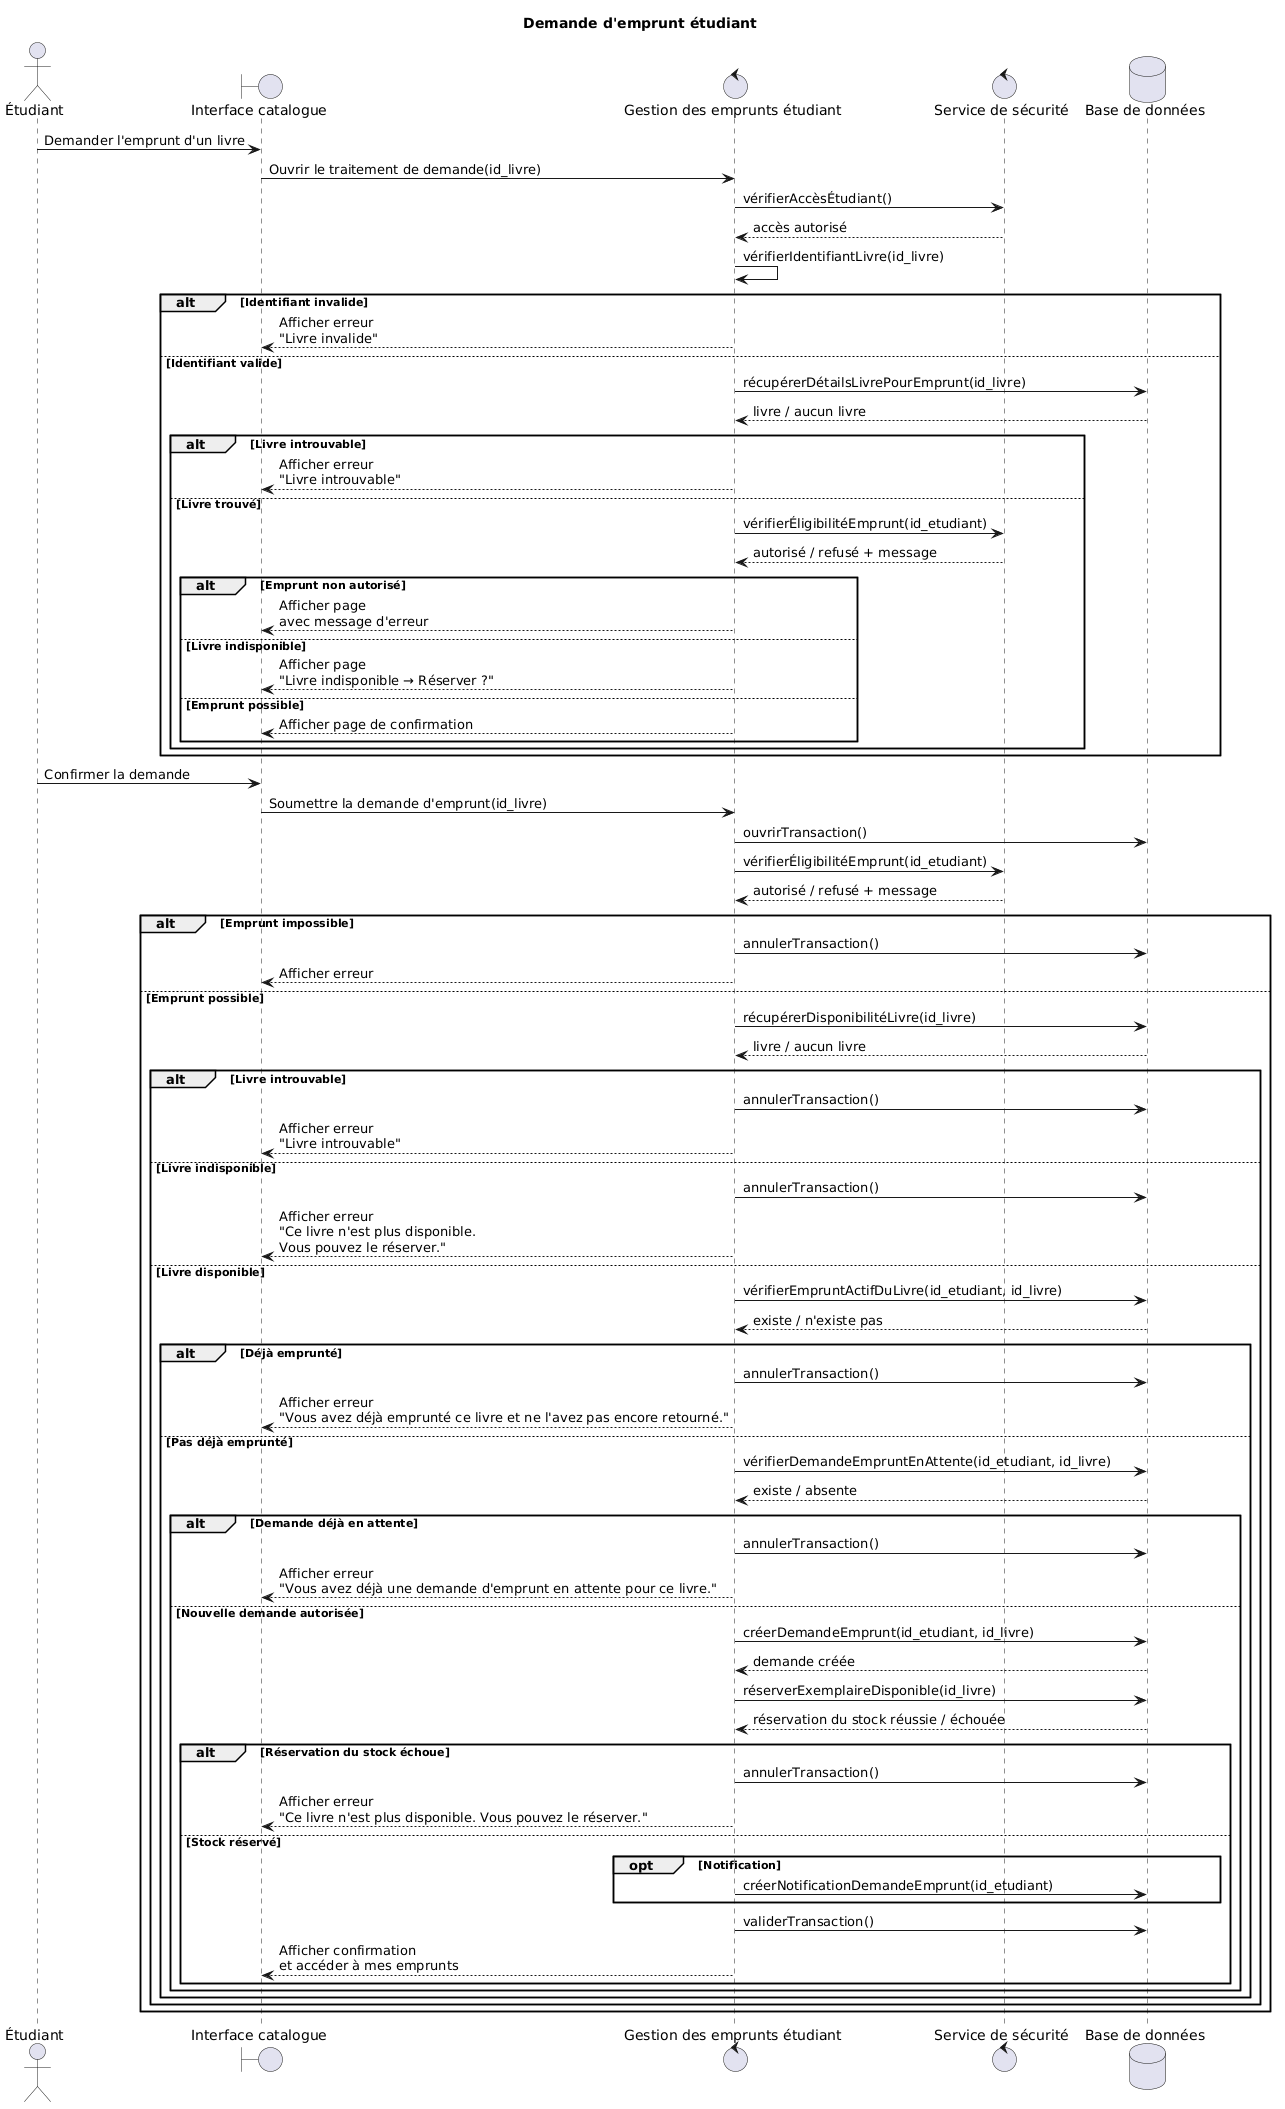

The diagram above was rendered by PlantUML. Its source (embedded in the PNG):
@startuml
title Demande d'emprunt étudiant

actor "Étudiant" as Etudiant
boundary "Interface catalogue" as Catalogue
control "Gestion des emprunts étudiant" as Emprunt
control "Service de sécurité" as Security
database "Base de données" as DB

Etudiant -> Catalogue : Demander l'emprunt d'un livre
Catalogue -> Emprunt : Ouvrir le traitement de demande(id_livre)
Emprunt -> Security : vérifierAccèsÉtudiant()
Security --> Emprunt : accès autorisé

Emprunt -> Emprunt : vérifierIdentifiantLivre(id_livre)

alt Identifiant invalide
    Emprunt --> Catalogue : Afficher erreur\n"Livre invalide"

else Identifiant valide
    Emprunt -> DB : récupérerDétailsLivrePourEmprunt(id_livre)
    DB --> Emprunt : livre / aucun livre

    alt Livre introuvable
        Emprunt --> Catalogue : Afficher erreur\n"Livre introuvable"

    else Livre trouvé
        Emprunt -> Security : vérifierÉligibilitéEmprunt(id_etudiant)
        Security --> Emprunt : autorisé / refusé + message

        alt Emprunt non autorisé
            Emprunt --> Catalogue : Afficher page\navec message d'erreur

        else Livre indisponible
            Emprunt --> Catalogue : Afficher page\n"Livre indisponible → Réserver ?"

        else Emprunt possible
            Emprunt --> Catalogue : Afficher page de confirmation
        end
    end
end

Etudiant -> Catalogue : Confirmer la demande
Catalogue -> Emprunt : Soumettre la demande d'emprunt(id_livre)

Emprunt -> DB : ouvrirTransaction()

Emprunt -> Security : vérifierÉligibilitéEmprunt(id_etudiant)
Security --> Emprunt : autorisé / refusé + message

alt Emprunt impossible
    Emprunt -> DB : annulerTransaction()
    Emprunt --> Catalogue : Afficher erreur

else Emprunt possible
    Emprunt -> DB : récupérerDisponibilitéLivre(id_livre)
    DB --> Emprunt : livre / aucun livre

    alt Livre introuvable
        Emprunt -> DB : annulerTransaction()
        Emprunt --> Catalogue : Afficher erreur\n"Livre introuvable"

    else Livre indisponible
        Emprunt -> DB : annulerTransaction()
        Emprunt --> Catalogue : Afficher erreur\n"Ce livre n'est plus disponible.\nVous pouvez le réserver."

    else Livre disponible
        Emprunt -> DB : vérifierEmpruntActifDuLivre(id_etudiant, id_livre)
        DB --> Emprunt : existe / n'existe pas

        alt Déjà emprunté
            Emprunt -> DB : annulerTransaction()
            Emprunt --> Catalogue : Afficher erreur\n"Vous avez déjà emprunté ce livre et ne l'avez pas encore retourné."

        else Pas déjà emprunté
            Emprunt -> DB : vérifierDemandeEmpruntEnAttente(id_etudiant, id_livre)
            DB --> Emprunt : existe / absente

            alt Demande déjà en attente
                Emprunt -> DB : annulerTransaction()
                Emprunt --> Catalogue : Afficher erreur\n"Vous avez déjà une demande d'emprunt en attente pour ce livre."

            else Nouvelle demande autorisée
                Emprunt -> DB : créerDemandeEmprunt(id_etudiant, id_livre)
                DB --> Emprunt : demande créée

                Emprunt -> DB : réserverExemplaireDisponible(id_livre)
                DB --> Emprunt : réservation du stock réussie / échouée

                alt Réservation du stock échoue
                    Emprunt -> DB : annulerTransaction()
                    Emprunt --> Catalogue : Afficher erreur\n"Ce livre n'est plus disponible. Vous pouvez le réserver."

                else Stock réservé
                    opt Notification
                        Emprunt -> DB : créerNotificationDemandeEmprunt(id_etudiant)
                    end

                    Emprunt -> DB : validerTransaction()
                    Emprunt --> Catalogue : Afficher confirmation\net accéder à mes emprunts
                end
            end
        end
    end
end
@enduml